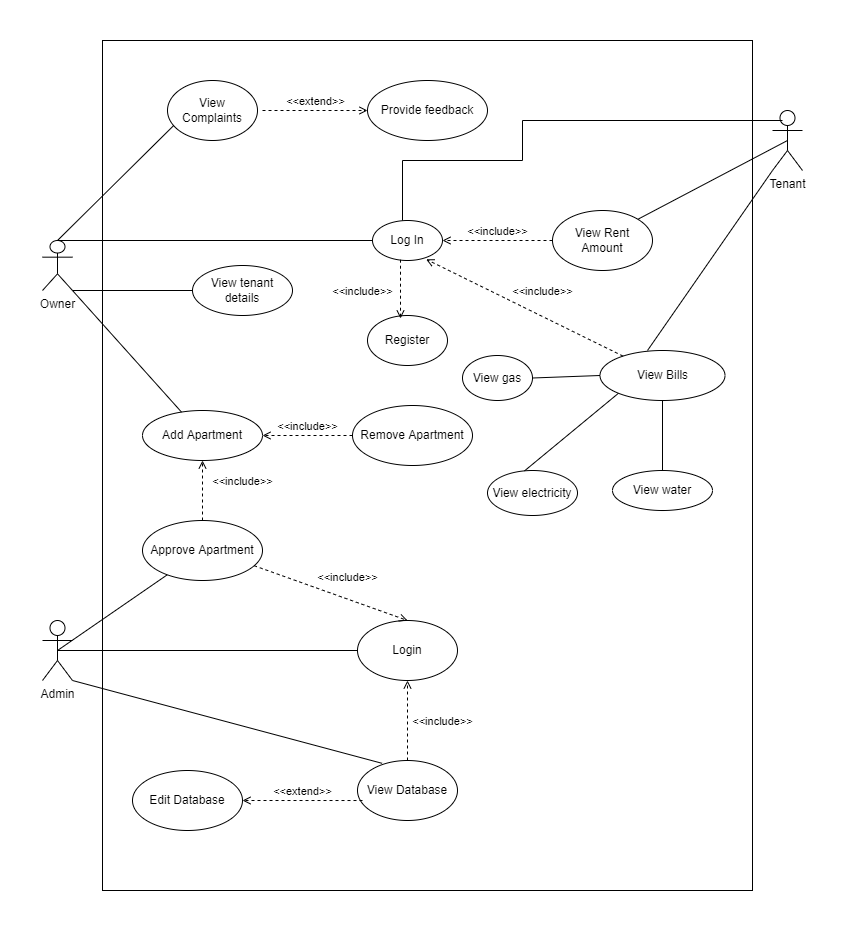

The diagram above was exported from draw.io. Its source (the exported page's mxGraphModel, read from the mxfile embedded in the PNG):
<mxGraphModel dx="1038" dy="588" grid="1" gridSize="10" guides="1" tooltips="1" connect="1" arrows="1" fold="1" page="1" pageScale="1" pageWidth="850" pageHeight="1100" math="0" shadow="0">
  <root>
    <mxCell id="0" />
    <mxCell id="1" parent="0" />
    <mxCell id="PHf6YwqRYE_CJv1O7FQf-88" value="" style="rounded=0;whiteSpace=wrap;html=1;" vertex="1" parent="1">
      <mxGeometry x="100" y="40" width="650" height="850" as="geometry" />
    </mxCell>
    <mxCell id="PHf6YwqRYE_CJv1O7FQf-1" value="Log In" style="ellipse;whiteSpace=wrap;html=1;" vertex="1" parent="1">
      <mxGeometry x="370" y="220" width="70" height="40" as="geometry" />
    </mxCell>
    <mxCell id="PHf6YwqRYE_CJv1O7FQf-2" value="Owner" style="shape=umlActor;verticalLabelPosition=bottom;verticalAlign=top;html=1;outlineConnect=0;" vertex="1" parent="1">
      <mxGeometry x="40" y="240" width="30" height="50" as="geometry" />
    </mxCell>
    <mxCell id="PHf6YwqRYE_CJv1O7FQf-3" value="Register" style="ellipse;whiteSpace=wrap;html=1;" vertex="1" parent="1">
      <mxGeometry x="365" y="315" width="80" height="50" as="geometry" />
    </mxCell>
    <mxCell id="PHf6YwqRYE_CJv1O7FQf-9" value="View Complaints" style="ellipse;whiteSpace=wrap;html=1;" vertex="1" parent="1">
      <mxGeometry x="165" y="80" width="90" height="60" as="geometry" />
    </mxCell>
    <mxCell id="PHf6YwqRYE_CJv1O7FQf-10" value="View tenant details" style="ellipse;whiteSpace=wrap;html=1;" vertex="1" parent="1">
      <mxGeometry x="190" y="265" width="100" height="50" as="geometry" />
    </mxCell>
    <mxCell id="PHf6YwqRYE_CJv1O7FQf-11" value="Provide feedback" style="ellipse;whiteSpace=wrap;html=1;" vertex="1" parent="1">
      <mxGeometry x="365" y="80" width="120" height="60" as="geometry" />
    </mxCell>
    <mxCell id="PHf6YwqRYE_CJv1O7FQf-12" value="Add Apartment" style="ellipse;whiteSpace=wrap;html=1;" vertex="1" parent="1">
      <mxGeometry x="140" y="410" width="120" height="50" as="geometry" />
    </mxCell>
    <mxCell id="PHf6YwqRYE_CJv1O7FQf-20" value="Tenant" style="shape=umlActor;verticalLabelPosition=bottom;verticalAlign=top;html=1;outlineConnect=0;" vertex="1" parent="1">
      <mxGeometry x="770" y="110" width="30" height="60" as="geometry" />
    </mxCell>
    <mxCell id="PHf6YwqRYE_CJv1O7FQf-21" value="Admin&lt;br&gt;" style="shape=umlActor;verticalLabelPosition=bottom;verticalAlign=top;html=1;outlineConnect=0;" vertex="1" parent="1">
      <mxGeometry x="40" y="620" width="30" height="60" as="geometry" />
    </mxCell>
    <mxCell id="PHf6YwqRYE_CJv1O7FQf-30" value="Login" style="ellipse;whiteSpace=wrap;html=1;" vertex="1" parent="1">
      <mxGeometry x="355" y="620" width="100" height="60" as="geometry" />
    </mxCell>
    <mxCell id="PHf6YwqRYE_CJv1O7FQf-31" value="View Database" style="ellipse;whiteSpace=wrap;html=1;" vertex="1" parent="1">
      <mxGeometry x="355" y="760" width="100" height="60" as="geometry" />
    </mxCell>
    <mxCell id="PHf6YwqRYE_CJv1O7FQf-33" value="" style="endArrow=none;html=1;rounded=0;exitX=0.5;exitY=0.5;exitDx=0;exitDy=0;exitPerimeter=0;entryX=0;entryY=0.5;entryDx=0;entryDy=0;" edge="1" parent="1" source="PHf6YwqRYE_CJv1O7FQf-21" target="PHf6YwqRYE_CJv1O7FQf-30">
      <mxGeometry width="50" height="50" relative="1" as="geometry">
        <mxPoint x="60" y="590" as="sourcePoint" />
        <mxPoint x="270" y="580" as="targetPoint" />
      </mxGeometry>
    </mxCell>
    <mxCell id="PHf6YwqRYE_CJv1O7FQf-34" value="" style="endArrow=none;html=1;rounded=0;exitX=0.5;exitY=0.5;exitDx=0;exitDy=0;exitPerimeter=0;" edge="1" parent="1" source="PHf6YwqRYE_CJv1O7FQf-21" target="PHf6YwqRYE_CJv1O7FQf-73">
      <mxGeometry width="50" height="50" relative="1" as="geometry">
        <mxPoint x="400" y="630" as="sourcePoint" />
        <mxPoint x="160" y="640" as="targetPoint" />
      </mxGeometry>
    </mxCell>
    <mxCell id="PHf6YwqRYE_CJv1O7FQf-36" value="View Rent Amount" style="ellipse;whiteSpace=wrap;html=1;" vertex="1" parent="1">
      <mxGeometry x="550" y="210" width="100" height="60" as="geometry" />
    </mxCell>
    <mxCell id="PHf6YwqRYE_CJv1O7FQf-37" value="View Bills" style="ellipse;whiteSpace=wrap;html=1;" vertex="1" parent="1">
      <mxGeometry x="597.5" y="350" width="125" height="50" as="geometry" />
    </mxCell>
    <mxCell id="PHf6YwqRYE_CJv1O7FQf-39" value="View water" style="ellipse;whiteSpace=wrap;html=1;" vertex="1" parent="1">
      <mxGeometry x="610" y="470" width="100" height="40" as="geometry" />
    </mxCell>
    <mxCell id="PHf6YwqRYE_CJv1O7FQf-40" value="View gas" style="ellipse;whiteSpace=wrap;html=1;" vertex="1" parent="1">
      <mxGeometry x="460" y="355" width="70" height="45" as="geometry" />
    </mxCell>
    <mxCell id="PHf6YwqRYE_CJv1O7FQf-41" value="View electricity" style="ellipse;whiteSpace=wrap;html=1;" vertex="1" parent="1">
      <mxGeometry x="485" y="470" width="90" height="45" as="geometry" />
    </mxCell>
    <mxCell id="PHf6YwqRYE_CJv1O7FQf-42" value="Remove Apartment" style="ellipse;whiteSpace=wrap;html=1;" vertex="1" parent="1">
      <mxGeometry x="350" y="405" width="120" height="60" as="geometry" />
    </mxCell>
    <mxCell id="PHf6YwqRYE_CJv1O7FQf-45" value="" style="endArrow=none;html=1;rounded=0;exitX=0.5;exitY=0;exitDx=0;exitDy=0;exitPerimeter=0;entryX=0.067;entryY=0.753;entryDx=0;entryDy=0;entryPerimeter=0;" edge="1" parent="1" source="PHf6YwqRYE_CJv1O7FQf-2" target="PHf6YwqRYE_CJv1O7FQf-9">
      <mxGeometry width="50" height="50" relative="1" as="geometry">
        <mxPoint x="400" y="420" as="sourcePoint" />
        <mxPoint x="240" y="265" as="targetPoint" />
      </mxGeometry>
    </mxCell>
    <mxCell id="PHf6YwqRYE_CJv1O7FQf-52" value="" style="endArrow=none;html=1;rounded=0;exitX=1;exitY=1;exitDx=0;exitDy=0;exitPerimeter=0;entryX=0;entryY=0.5;entryDx=0;entryDy=0;" edge="1" parent="1" source="PHf6YwqRYE_CJv1O7FQf-2" target="PHf6YwqRYE_CJv1O7FQf-10">
      <mxGeometry width="50" height="50" relative="1" as="geometry">
        <mxPoint x="400" y="420" as="sourcePoint" />
        <mxPoint x="170" y="290" as="targetPoint" />
      </mxGeometry>
    </mxCell>
    <mxCell id="PHf6YwqRYE_CJv1O7FQf-53" value="" style="endArrow=none;html=1;rounded=0;exitX=1;exitY=1;exitDx=0;exitDy=0;exitPerimeter=0;" edge="1" parent="1" source="PHf6YwqRYE_CJv1O7FQf-2" target="PHf6YwqRYE_CJv1O7FQf-12">
      <mxGeometry width="50" height="50" relative="1" as="geometry">
        <mxPoint x="200" y="290" as="sourcePoint" />
        <mxPoint x="450" y="370" as="targetPoint" />
      </mxGeometry>
    </mxCell>
    <mxCell id="PHf6YwqRYE_CJv1O7FQf-57" value="" style="endArrow=none;html=1;rounded=0;exitX=0.5;exitY=0;exitDx=0;exitDy=0;exitPerimeter=0;" edge="1" parent="1" source="PHf6YwqRYE_CJv1O7FQf-2">
      <mxGeometry width="50" height="50" relative="1" as="geometry">
        <mxPoint x="400" y="320" as="sourcePoint" />
        <mxPoint x="370" y="240" as="targetPoint" />
      </mxGeometry>
    </mxCell>
    <mxCell id="PHf6YwqRYE_CJv1O7FQf-59" value="&amp;lt;&amp;lt;include&amp;gt;&amp;gt;" style="html=1;verticalAlign=bottom;labelBackgroundColor=none;endArrow=open;endFill=0;dashed=1;rounded=0;exitX=0.4;exitY=1.03;exitDx=0;exitDy=0;exitPerimeter=0;" edge="1" parent="1">
      <mxGeometry x="0.3878" y="-38" width="160" relative="1" as="geometry">
        <mxPoint x="398" y="259.20000000000005" as="sourcePoint" />
        <mxPoint x="398" y="318" as="targetPoint" />
        <mxPoint as="offset" />
      </mxGeometry>
    </mxCell>
    <mxCell id="PHf6YwqRYE_CJv1O7FQf-61" value="" style="endArrow=none;html=1;rounded=0;" edge="1" parent="1">
      <mxGeometry width="50" height="50" relative="1" as="geometry">
        <mxPoint x="520" y="120" as="sourcePoint" />
        <mxPoint x="780" y="120" as="targetPoint" />
      </mxGeometry>
    </mxCell>
    <mxCell id="PHf6YwqRYE_CJv1O7FQf-64" value="" style="endArrow=none;html=1;rounded=0;entryX=0.5;entryY=0.5;entryDx=0;entryDy=0;entryPerimeter=0;exitX=1;exitY=0;exitDx=0;exitDy=0;" edge="1" parent="1" source="PHf6YwqRYE_CJv1O7FQf-36" target="PHf6YwqRYE_CJv1O7FQf-20">
      <mxGeometry width="50" height="50" relative="1" as="geometry">
        <mxPoint x="640" y="230" as="sourcePoint" />
        <mxPoint x="450" y="270" as="targetPoint" />
      </mxGeometry>
    </mxCell>
    <mxCell id="PHf6YwqRYE_CJv1O7FQf-65" value="" style="endArrow=none;html=1;rounded=0;entryX=0;entryY=1;entryDx=0;entryDy=0;entryPerimeter=0;" edge="1" parent="1" target="PHf6YwqRYE_CJv1O7FQf-20">
      <mxGeometry width="50" height="50" relative="1" as="geometry">
        <mxPoint x="645" y="350" as="sourcePoint" />
        <mxPoint x="770" y="160" as="targetPoint" />
      </mxGeometry>
    </mxCell>
    <mxCell id="PHf6YwqRYE_CJv1O7FQf-66" value="" style="endArrow=none;html=1;rounded=0;exitX=0;exitY=0.5;exitDx=0;exitDy=0;entryX=1;entryY=0.5;entryDx=0;entryDy=0;" edge="1" parent="1" source="PHf6YwqRYE_CJv1O7FQf-37" target="PHf6YwqRYE_CJv1O7FQf-40">
      <mxGeometry width="50" height="50" relative="1" as="geometry">
        <mxPoint x="400" y="320" as="sourcePoint" />
        <mxPoint x="450" y="270" as="targetPoint" />
      </mxGeometry>
    </mxCell>
    <mxCell id="PHf6YwqRYE_CJv1O7FQf-67" value="" style="endArrow=none;html=1;rounded=0;exitX=0.411;exitY=0.009;exitDx=0;exitDy=0;exitPerimeter=0;entryX=0;entryY=1;entryDx=0;entryDy=0;" edge="1" parent="1" source="PHf6YwqRYE_CJv1O7FQf-41" target="PHf6YwqRYE_CJv1O7FQf-37">
      <mxGeometry width="50" height="50" relative="1" as="geometry">
        <mxPoint x="400" y="320" as="sourcePoint" />
        <mxPoint x="620" y="400" as="targetPoint" />
      </mxGeometry>
    </mxCell>
    <mxCell id="PHf6YwqRYE_CJv1O7FQf-68" value="" style="endArrow=none;html=1;rounded=0;exitX=0.5;exitY=0;exitDx=0;exitDy=0;" edge="1" parent="1" source="PHf6YwqRYE_CJv1O7FQf-39">
      <mxGeometry width="50" height="50" relative="1" as="geometry">
        <mxPoint x="770" y="440" as="sourcePoint" />
        <mxPoint x="660" y="400" as="targetPoint" />
      </mxGeometry>
    </mxCell>
    <mxCell id="PHf6YwqRYE_CJv1O7FQf-73" value="Approve Apartment" style="ellipse;whiteSpace=wrap;html=1;" vertex="1" parent="1">
      <mxGeometry x="140" y="520" width="120" height="60" as="geometry" />
    </mxCell>
    <mxCell id="PHf6YwqRYE_CJv1O7FQf-74" value="Edit Database" style="ellipse;whiteSpace=wrap;html=1;" vertex="1" parent="1">
      <mxGeometry x="130" y="770" width="110" height="60" as="geometry" />
    </mxCell>
    <mxCell id="PHf6YwqRYE_CJv1O7FQf-75" value="&amp;lt;&amp;lt;include&amp;gt;&amp;gt;" style="html=1;verticalAlign=bottom;labelBackgroundColor=none;endArrow=open;endFill=0;dashed=1;rounded=0;exitX=0;exitY=0.5;exitDx=0;exitDy=0;entryX=1;entryY=0.5;entryDx=0;entryDy=0;" edge="1" parent="1" source="PHf6YwqRYE_CJv1O7FQf-42" target="PHf6YwqRYE_CJv1O7FQf-12">
      <mxGeometry width="160" relative="1" as="geometry">
        <mxPoint x="240" y="377" as="sourcePoint" />
        <mxPoint x="400" y="377" as="targetPoint" />
      </mxGeometry>
    </mxCell>
    <mxCell id="PHf6YwqRYE_CJv1O7FQf-77" value="&amp;lt;&amp;lt;include&amp;gt;&amp;gt;" style="html=1;verticalAlign=bottom;labelBackgroundColor=none;endArrow=open;endFill=0;dashed=1;rounded=0;exitX=0.5;exitY=0;exitDx=0;exitDy=0;entryX=0.5;entryY=1;entryDx=0;entryDy=0;" edge="1" parent="1" source="PHf6YwqRYE_CJv1O7FQf-73" target="PHf6YwqRYE_CJv1O7FQf-12">
      <mxGeometry y="-40" width="160" relative="1" as="geometry">
        <mxPoint x="340" y="580" as="sourcePoint" />
        <mxPoint x="500" y="580" as="targetPoint" />
        <mxPoint as="offset" />
      </mxGeometry>
    </mxCell>
    <mxCell id="PHf6YwqRYE_CJv1O7FQf-78" value="" style="endArrow=none;html=1;rounded=0;exitX=1;exitY=1;exitDx=0;exitDy=0;exitPerimeter=0;entryX=0.246;entryY=0.047;entryDx=0;entryDy=0;entryPerimeter=0;" edge="1" parent="1" source="PHf6YwqRYE_CJv1O7FQf-21" target="PHf6YwqRYE_CJv1O7FQf-31">
      <mxGeometry width="50" height="50" relative="1" as="geometry">
        <mxPoint x="400" y="710" as="sourcePoint" />
        <mxPoint x="450" y="660" as="targetPoint" />
      </mxGeometry>
    </mxCell>
    <mxCell id="PHf6YwqRYE_CJv1O7FQf-79" value="&amp;lt;&amp;lt;include&amp;gt;&amp;gt;" style="html=1;verticalAlign=bottom;labelBackgroundColor=none;endArrow=open;endFill=0;dashed=1;rounded=0;exitX=0.5;exitY=0;exitDx=0;exitDy=0;entryX=0.5;entryY=1;entryDx=0;entryDy=0;" edge="1" parent="1" source="PHf6YwqRYE_CJv1O7FQf-31" target="PHf6YwqRYE_CJv1O7FQf-30">
      <mxGeometry x="-0.25" y="-35" width="160" relative="1" as="geometry">
        <mxPoint x="340" y="680" as="sourcePoint" />
        <mxPoint x="500" y="680" as="targetPoint" />
        <mxPoint as="offset" />
      </mxGeometry>
    </mxCell>
    <mxCell id="PHf6YwqRYE_CJv1O7FQf-80" value="&amp;lt;&amp;lt;extend&amp;gt;&amp;gt;" style="html=1;verticalAlign=bottom;labelBackgroundColor=none;endArrow=open;endFill=0;dashed=1;rounded=0;entryX=1;entryY=0.5;entryDx=0;entryDy=0;exitX=0.05;exitY=0.667;exitDx=0;exitDy=0;exitPerimeter=0;" edge="1" parent="1" source="PHf6YwqRYE_CJv1O7FQf-31" target="PHf6YwqRYE_CJv1O7FQf-74">
      <mxGeometry width="160" relative="1" as="geometry">
        <mxPoint x="350" y="800" as="sourcePoint" />
        <mxPoint x="240" y="790" as="targetPoint" />
      </mxGeometry>
    </mxCell>
    <mxCell id="PHf6YwqRYE_CJv1O7FQf-81" value="&amp;lt;&amp;lt;extend&amp;gt;&amp;gt;" style="html=1;verticalAlign=bottom;labelBackgroundColor=none;endArrow=open;endFill=0;dashed=1;rounded=0;entryX=0;entryY=0.5;entryDx=0;entryDy=0;" edge="1" parent="1" target="PHf6YwqRYE_CJv1O7FQf-11">
      <mxGeometry width="160" relative="1" as="geometry">
        <mxPoint x="260" y="110" as="sourcePoint" />
        <mxPoint x="500" y="180" as="targetPoint" />
      </mxGeometry>
    </mxCell>
    <mxCell id="PHf6YwqRYE_CJv1O7FQf-82" value="&amp;lt;&amp;lt;include&amp;gt;&amp;gt;" style="html=1;verticalAlign=bottom;labelBackgroundColor=none;endArrow=open;endFill=0;dashed=1;rounded=0;exitX=0.93;exitY=0.753;exitDx=0;exitDy=0;entryX=0.5;entryY=0;entryDx=0;entryDy=0;exitPerimeter=0;" edge="1" parent="1" source="PHf6YwqRYE_CJv1O7FQf-73" target="PHf6YwqRYE_CJv1O7FQf-30">
      <mxGeometry x="0.1688" y="12" width="160" relative="1" as="geometry">
        <mxPoint x="340" y="680" as="sourcePoint" />
        <mxPoint x="500" y="680" as="targetPoint" />
        <mxPoint as="offset" />
      </mxGeometry>
    </mxCell>
    <mxCell id="PHf6YwqRYE_CJv1O7FQf-83" value="" style="endArrow=none;html=1;rounded=0;" edge="1" parent="1">
      <mxGeometry width="50" height="50" relative="1" as="geometry">
        <mxPoint x="520" y="160" as="sourcePoint" />
        <mxPoint x="520" y="120" as="targetPoint" />
      </mxGeometry>
    </mxCell>
    <mxCell id="PHf6YwqRYE_CJv1O7FQf-84" value="" style="endArrow=none;html=1;rounded=0;" edge="1" parent="1">
      <mxGeometry width="50" height="50" relative="1" as="geometry">
        <mxPoint x="400" y="160" as="sourcePoint" />
        <mxPoint x="520" y="160" as="targetPoint" />
      </mxGeometry>
    </mxCell>
    <mxCell id="PHf6YwqRYE_CJv1O7FQf-85" value="" style="endArrow=none;html=1;rounded=0;" edge="1" parent="1">
      <mxGeometry width="50" height="50" relative="1" as="geometry">
        <mxPoint x="400" y="220" as="sourcePoint" />
        <mxPoint x="400" y="160" as="targetPoint" />
      </mxGeometry>
    </mxCell>
    <mxCell id="PHf6YwqRYE_CJv1O7FQf-86" value="&amp;lt;&amp;lt;include&amp;gt;&amp;gt;" style="html=1;verticalAlign=bottom;labelBackgroundColor=none;endArrow=open;endFill=0;dashed=1;rounded=0;exitX=0;exitY=0.5;exitDx=0;exitDy=0;entryX=1;entryY=0.5;entryDx=0;entryDy=0;" edge="1" parent="1" source="PHf6YwqRYE_CJv1O7FQf-36" target="PHf6YwqRYE_CJv1O7FQf-1">
      <mxGeometry width="160" relative="1" as="geometry">
        <mxPoint x="340" y="280" as="sourcePoint" />
        <mxPoint x="500" y="280" as="targetPoint" />
      </mxGeometry>
    </mxCell>
    <mxCell id="PHf6YwqRYE_CJv1O7FQf-87" value="&amp;lt;&amp;lt;include&amp;gt;&amp;gt;" style="html=1;verticalAlign=bottom;labelBackgroundColor=none;endArrow=open;endFill=0;dashed=1;rounded=0;entryX=0.766;entryY=0.97;entryDx=0;entryDy=0;entryPerimeter=0;" edge="1" parent="1" source="PHf6YwqRYE_CJv1O7FQf-37" target="PHf6YwqRYE_CJv1O7FQf-1">
      <mxGeometry x="-0.1176" y="-14" width="160" relative="1" as="geometry">
        <mxPoint x="340" y="280" as="sourcePoint" />
        <mxPoint x="500" y="280" as="targetPoint" />
        <mxPoint as="offset" />
      </mxGeometry>
    </mxCell>
  </root>
</mxGraphModel>